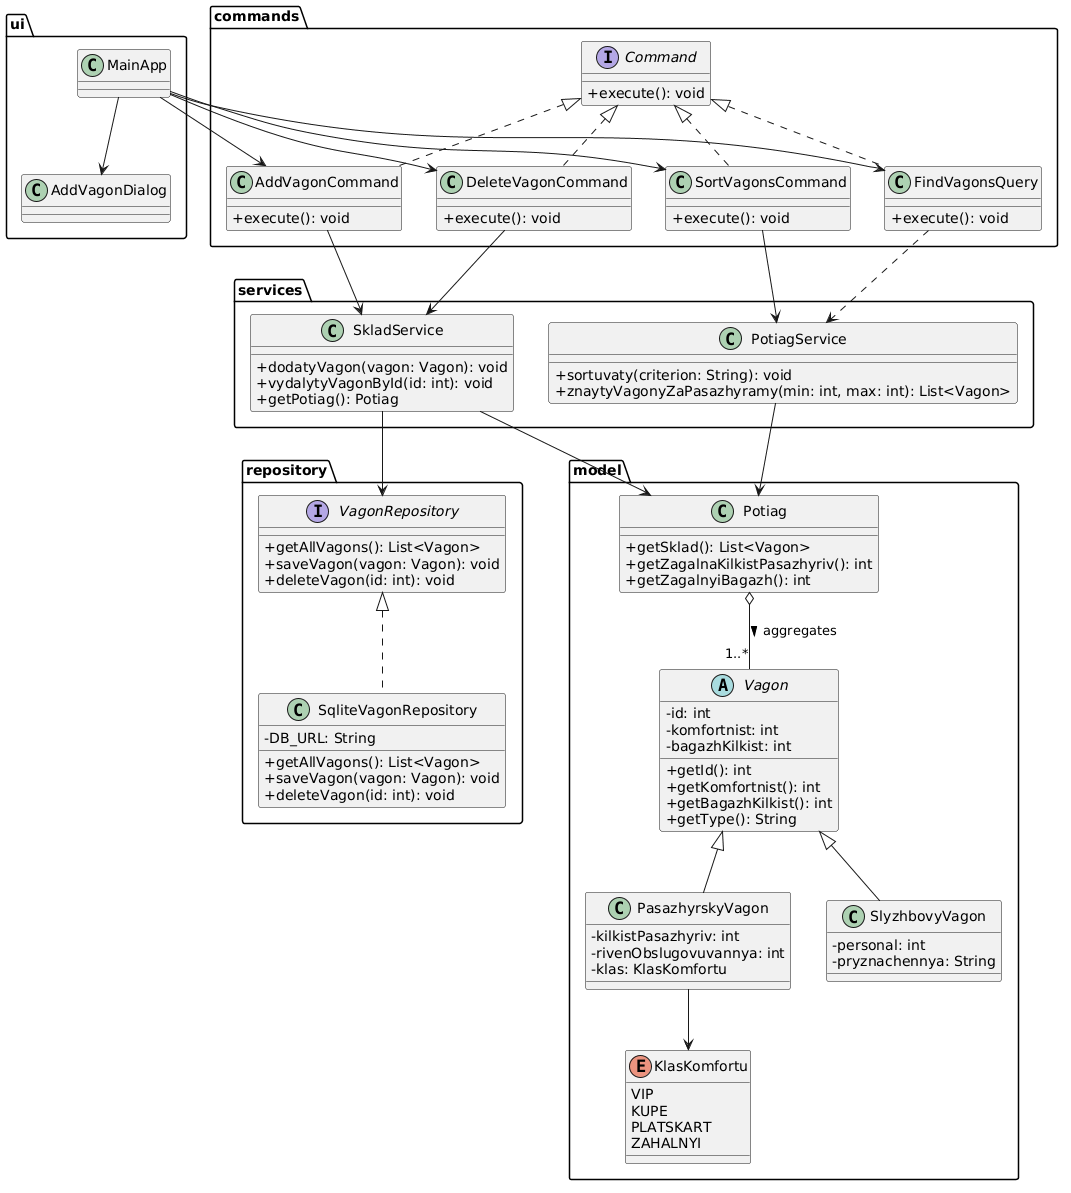

The diagram above was rendered by PlantUML. Its source (embedded in the PNG):
@startuml
skinparam classAttributeIconSize 0

package "ui" {
    class MainApp
    class AddVagonDialog
}

package "commands" {
    interface Command {
        +execute(): void
    }
    class AddVagonCommand {
        +execute(): void
    }
    class DeleteVagonCommand {
        +execute(): void
    }
    class SortVagonsCommand {
        +execute(): void
    }
    class FindVagonsQuery {
        +execute(): void
    }
}

package "services" {
    class SkladService {
        +dodatyVagon(vagon: Vagon): void
        +vydalytyVagonById(id: int): void
        +getPotiag(): Potiag
    }
    class PotiagService {
        +sortuvaty(criterion: String): void
        +znaytyVagonyZaPasazhyramy(min: int, max: int): List<Vagon>
    }
}

package "repository" {
    interface VagonRepository {
        +getAllVagons(): List<Vagon>
        +saveVagon(vagon: Vagon): void
        +deleteVagon(id: int): void
    }
    class SqliteVagonRepository {
        -DB_URL: String
        +getAllVagons(): List<Vagon>
        +saveVagon(vagon: Vagon): void
        +deleteVagon(id: int): void
    }
}

package "model" {
    class Potiag {
        +getSklad(): List<Vagon>
        +getZagalnaKilkistPasazhyriv(): int
        +getZagalnyiBagazh(): int
    }
    abstract class Vagon {
        -id: int
        -komfortnist: int
        -bagazhKilkist: int
        +getId(): int
        +getKomfortnist(): int
        +getBagazhKilkist(): int
        +getType(): String
    }
    class PasazhyrskyVagon {
        -kilkistPasazhyriv: int
        -rivenObslugovuvannya: int
        -klas: KlasKomfortu
    }
    class SlyzhbovyVagon {
        -personal: int
        -pryznachennya: String
    }
    enum KlasKomfortu {
        VIP
        KUPE
        PLATSKART
        ZAHALNYI
    }
}

MainApp --> AddVagonDialog
MainApp --> AddVagonCommand
MainApp --> DeleteVagonCommand
MainApp --> SortVagonsCommand
MainApp --> FindVagonsQuery

Command <|.. AddVagonCommand
Command <|.. DeleteVagonCommand
Command <|.. SortVagonsCommand
Command <|.. FindVagonsQuery

AddVagonCommand --> SkladService
DeleteVagonCommand --> SkladService
SortVagonsCommand --> PotiagService
FindVagonsQuery ..> PotiagService

SkladService --> VagonRepository
SkladService --> Potiag
PotiagService --> Potiag

VagonRepository <|.. SqliteVagonRepository

Potiag o-- "1..*" Vagon : aggregates >
Vagon <|-- PasazhyrskyVagon
Vagon <|-- SlyzhbovyVagon
PasazhyrskyVagon --> KlasKomfortu
@enduml